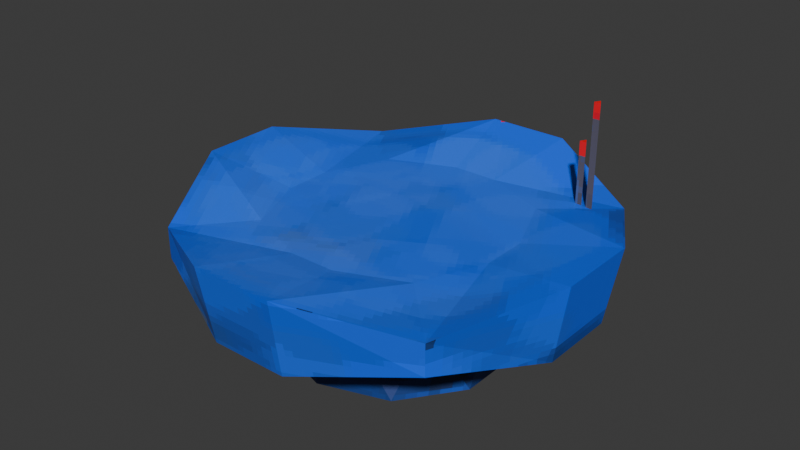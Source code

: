 # Source: drone_body.blend  (saved by Blender 5.1.30; exported with 4.5.12 LTS)
import bpy
from mathutils import Matrix  # noqa: F401  (used for matrix-valued properties, if any)

bpy.ops.wm.read_factory_settings(use_empty=True)
scene = bpy.context.scene
scene.name = 'Scene'

# ---- collections
col_collection = bpy.data.collections.new('Collection'); scene.collection.children.link(col_collection)

# ---- images (referenced by path relative to the original .blend; pixels are not part of the script)
import os
ASSET_DIR = os.environ.get("B2B_ASSET_DIR", "")  # directory of the original .blend (textures are referenced by path, not embedded)
HERE = os.path.dirname(os.path.abspath(__file__))  # packed textures are extracted next to this script under _unpacked/

def load_image(name, relpath, width, height, colorspace="sRGB"):
    """Load a texture the original file referenced (path relative to the .blend, or extracted next to this script)."""
    p = next((c for c in (os.path.join(HERE, relpath), os.path.join(ASSET_DIR, relpath)) if relpath and os.path.exists(c)), "")
    if p:
        img = bpy.data.images.load(p, check_existing=True)
        img.name = name
    else:  # same state as the original file: an image datablock whose file is absent (Cycles renders it pink)
        img = bpy.data.images.new(name, width, height)
        img.source = "FILE"
        img.filepath = "//" + (relpath or name)
    img.colorspace_settings.name = colorspace
    return img
img_dronetex = load_image('dronetex', '_unpacked/dronetex.7b5592df.png', 128, 128, 'sRGB')

# ---- materials (node trees are filled in below, after node groups)
mat_material_001 = bpy.data.materials.new('Material.001')

# ---- material node trees
mat_material_001.use_nodes = True; mat_material_001.node_tree.nodes.clear()
_N = mat_material_001.node_tree.nodes; _L = mat_material_001.node_tree.links
n0 = _N.new('ShaderNodeBsdfPrincipled'); n0.name = 'Principled BSDF'; n0.location = (-200, 100)
n1 = _N.new('ShaderNodeOutputMaterial'); n1.name = 'Material Output'; n1.location = (200, 100)
n2 = _N.new('ShaderNodeTexImage'); n2.name = 'Image Texture'; n2.location = (-490, 80)
n2.image = img_dronetex
n2.interpolation = 'Closest'
_L.new(n0.outputs[0], n1.inputs[0])
_L.new(n2.outputs[0], n0.inputs[0])
n1.is_active_output = True

# ---- world
world_world = bpy.data.worlds.new('World'); scene.world = world_world
world_world.use_nodes = True; world_world.node_tree.nodes.clear()
_N = world_world.node_tree.nodes; _L = world_world.node_tree.links
n0 = _N.new('ShaderNodeOutputWorld'); n0.name = 'World Output'; n0.location = (200, 100)
n1 = _N.new('ShaderNodeBackground'); n1.name = 'Background'; n1.location = (-200, 100)
n1.inputs[0].default_value = (0.05088, 0.05088, 0.05088, 1.0)
_L.new(n1.outputs[0], n0.inputs[0])
n0.is_active_output = True
world_world.color = (0.05088, 0.05088, 0.05088)
world_world.sun_shadow_jitter_overblur = 0.0

# ---- meshes
me_cube_001 = bpy.data.meshes.new('Cube.001')
me_cube_001.from_pydata([(-0.08011, -0.4, -0.1), (-0.4, -0.08011, -0.1), (-0.3063, -0.3063, -0.1), (-0.3, -0.06022, 0.05), (-0.06022, -0.3, 0.05), (-0.2298, -0.2298, 0.05), (-0.4, 0.08011, -0.1), (-0.08011, 0.4, -0.1), (-0.3063, 0.3063, -0.1), (-0.06022, 0.3, 0.05), (-0.3, 0.06022, 0.05), (-0.2298, 0.2298, 0.05), (0.4, -0.08011, -0.1), (0.08011, -0.4, -0.1), (0.3063, -0.3063, -0.1), (0.06022, -0.3, 0.05), (0.3, -0.06022, 0.05), (0.2298, -0.2298, 0.05), (0.08011, 0.4, -0.1), (0.4, 0.08011, -0.1), (0.3063, 0.3063, -0.1), (0.3, 0.06022, 0.05), (0.06022, 0.3, 0.05), (0.2298, 0.2298, 0.05), (-0.107, -0.535, 0.1), (-0.3828, -0.3828, 0.04), (-0.535, -0.107, 0.1), (-0.3828, 0.3828, 0.04), (-0.107, 0.535, 0.1), (-0.535, 0.107, 0.1), (0.3828, 0.3828, 0.04), (0.535, 0.107, 0.1), (0.107, 0.535, 0.1), (0.3828, -0.3828, 0.04), (0.107, -0.535, 0.1), (0.535, -0.107, 0.1), (-0.3828, -0.3828, -0.04), (-0.1, -0.5, -0.1), (-0.5, -0.1, -0.1), (-0.1, 0.5, -0.1), (-0.3828, 0.3828, -0.04), (-0.5, 0.1, -0.1), (0.5, 0.1, -0.1), (0.3828, 0.3828, -0.04), (0.1, 0.5, -0.1), (0.1, -0.5, -0.1), (0.3828, -0.3828, -0.04), (0.5, -0.1, -0.1), (0.08292, -0.2552, -0.1369), (-0.2171, -0.1577, -0.1369), (-0.2171, 0.1577, -0.1369), (0.08292, 0.2552, -0.1369), (0.2683, 0.0, -0.1369), (0.0, 0.0, 0.02892), (0.2853, -0.0927, -0.2711), (0.2853, 0.0927, -0.2711), (0.0, -0.3, -0.2711), (0.1763, -0.2427, -0.2711), (-0.2853, -0.0927, -0.2711), (-0.1763, -0.2427, -0.2711), (-0.1763, 0.2427, -0.2711), (-0.2853, 0.0927, -0.2711), (0.1763, 0.2427, -0.2711), (0.0, 0.3, -0.2711), (0.2065, -0.15, -0.1134), (-0.07886, -0.2427, -0.1134), (-0.2552, 0.0, -0.1134), (-0.07886, 0.2427, -0.1134), (0.2065, 0.15, -0.1134), (0.04874, -0.15, -0.01589), (0.1577, 0.0, -0.01589), (-0.1276, -0.0927, -0.01589), (-0.1276, 0.0927, -0.01589), (0.04874, 0.15, -0.01589), (0.3195, 0.3369, 0.01372), (0.3195, 0.3369, 0.3137), (0.3281, 0.3219, 0.01372), (0.3281, 0.3219, 0.3137), (0.3108, 0.3219, 0.01372), (0.3108, 0.3219, 0.3137), (0.2889, 0.3396, 0.02797), (0.2889, 0.3396, 0.208), (0.2976, 0.3246, 0.02797), (0.2976, 0.3246, 0.208), (0.2802, 0.3246, 0.02797), (0.2802, 0.3246, 0.208)], [], [(37, 24, 25, 36), (36, 25, 26, 38), (28, 39, 40, 27), (27, 40, 41, 29), (31, 42, 43, 30), (30, 43, 44, 32), (34, 45, 46, 33), (33, 46, 47, 35), (6, 8, 7, 18, 20, 19, 12, 14, 13, 0, 2, 1), (38, 26, 29, 41), (45, 34, 24, 37), (21, 23, 22, 9, 11, 10, 3, 5, 4, 15, 17, 16), (39, 28, 32, 44), (42, 31, 35, 47), (4, 5, 25, 24), (5, 3, 26, 25), (11, 9, 28, 27), (10, 11, 27, 29), (23, 21, 31, 30), (22, 23, 30, 32), (17, 15, 34, 33), (16, 17, 33, 35), (3, 10, 29, 26), (15, 4, 24, 34), (21, 16, 35, 31), (9, 22, 32, 28), (2, 0, 37, 36), (1, 2, 36, 38), (7, 8, 40, 39), (8, 6, 41, 40), (19, 20, 43, 42), (20, 18, 44, 43), (13, 14, 46, 45), (14, 12, 47, 46), (6, 1, 38, 41), (18, 7, 39, 44), (12, 19, 42, 47), (0, 13, 45, 37), (48, 64, 69), (49, 65, 71), (50, 66, 72), (51, 67, 73), (52, 68, 70), (70, 73, 53), (70, 68, 73), (68, 51, 73), (73, 72, 53), (73, 67, 72), (67, 50, 72), (72, 71, 53), (72, 66, 71), (66, 49, 71), (71, 69, 53), (71, 65, 69), (65, 48, 69), (69, 70, 53), (69, 64, 70), (64, 52, 70), (55, 68, 52), (55, 62, 68), (62, 51, 68), (63, 67, 51), (63, 60, 67), (60, 50, 67), (61, 66, 50), (61, 58, 66), (58, 49, 66), (59, 65, 49), (59, 56, 65), (56, 48, 65), (57, 64, 48), (57, 54, 64), (54, 52, 64), (62, 63, 51), (60, 61, 50), (58, 59, 49), (56, 57, 48), (54, 55, 52), (74, 75, 77, 76), (76, 77, 79, 78), (77, 75, 79), (78, 79, 75, 74), (74, 76, 78), (80, 81, 83, 82), (82, 83, 85, 84), (83, 81, 85), (84, 85, 81, 80), (80, 82, 84)])
_uv = me_cube_001.uv_layers.new(name='UVMap')
_uv.uv.foreach_set('vector', [0.5099, 0.4737, 0.6073, 0.4771, 0.5802, 0.6125, 0.541, 0.6125, 0.8354, 0.5185, 0.8744, 0.5169, 0.8963, 0.609, 0.8005, 0.623, 0.6073, 0.477, 0.7046, 0.4736, 0.6729, 0.6125, 0.6337, 0.6125, 0.8744, 0.8597, 0.8354, 0.8613, 0.8005, 0.7126, 0.8963, 0.7048, 0.7046, 0.7048, 0.8005, 0.7125, 0.7655, 0.8613, 0.7265, 0.8597, 0.6337, 0.2372, 0.6729, 0.2372, 0.7046, 0.3756, 0.6073, 0.3721, 0.6073, 0.3722, 0.5099, 0.3757, 0.541, 0.2372, 0.5802, 0.2372, 0.7265, 0.5169, 0.7655, 0.5184, 0.8005, 0.623, 0.7046, 0.609, 0.2843, 0.5589, 0.3952, 0.6048, 0.4411, 0.7157, 0.4411, 0.7942, 0.3952, 0.9051, 0.2843, 0.951, 0.2058, 0.951, 0.09494, 0.9051, 0.04901, 0.7942, 0.04901, 0.7157, 0.09494, 0.6048, 0.2058, 0.5589, 0.8005, 0.623, 0.8963, 0.609, 0.8963, 0.7048, 0.8005, 0.7126, 0.5099, 0.3757, 0.6073, 0.3722, 0.6073, 0.4771, 0.5099, 0.4737, 0.3001, 0.3979, 0.2107, 0.4079, 0.1404, 0.3518, 0.1119, 0.3001, 0.1019, 0.2107, 0.1581, 0.1404, 0.2098, 0.1119, 0.2992, 0.1019, 0.3694, 0.1581, 0.3979, 0.2098, 0.4079, 0.2992, 0.3518, 0.3694, 0.7046, 0.4736, 0.6073, 0.477, 0.6073, 0.3721, 0.7046, 0.3756, 0.8005, 0.7125, 0.7046, 0.7048, 0.7046, 0.609, 0.8005, 0.623, 0.3694, 0.1581, 0.2992, 0.1019, 0.3286, 6.049e-09, 0.4592, 0.08236, 0.2992, 0.1019, 0.2098, 0.1119, 0.1742, 6.513e-09, 0.3286, 6.049e-09, 0.1019, 0.2107, 0.1119, 0.3001, 1.753e-08, 0.3357, 1.53e-08, 0.1813, 0.1581, 0.1404, 0.1019, 0.2107, 1.53e-08, 0.1813, 0.08236, 0.05066, 0.2107, 0.4079, 0.3001, 0.3979, 0.3357, 0.5099, 0.1813, 0.5099, 0.1404, 0.3518, 0.2107, 0.4079, 0.1813, 0.5099, 0.05066, 0.4275, 0.4079, 0.2992, 0.3979, 0.2098, 0.5099, 0.1742, 0.5099, 0.3286, 0.3518, 0.3694, 0.4079, 0.2992, 0.5099, 0.3286, 0.4275, 0.4592, 0.2098, 0.1119, 0.1581, 0.1404, 0.08236, 0.05066, 0.1742, 6.513e-09, 0.3979, 0.2098, 0.3694, 0.1581, 0.4592, 0.08236, 0.5099, 0.1742, 0.3001, 0.3979, 0.3518, 0.3694, 0.4275, 0.4592, 0.3357, 0.5099, 0.1119, 0.3001, 0.1404, 0.3518, 0.05066, 0.4275, 1.753e-08, 0.3357, 0.09494, 0.6048, 0.04901, 0.7157, 5.132e-09, 0.7059, 0.05742, 0.5673, 0.2058, 0.5589, 0.09494, 0.6048, 0.05742, 0.5673, 0.1961, 0.5099, 0.4411, 0.7157, 0.3952, 0.6048, 0.4327, 0.5673, 0.4901, 0.7059, 0.3952, 0.6048, 0.2843, 0.5589, 0.2941, 0.5099, 0.4327, 0.5673, 0.2843, 0.951, 0.3952, 0.9051, 0.4327, 0.9426, 0.2941, 1.0, 0.3952, 0.9051, 0.4411, 0.7942, 0.4901, 0.8039, 0.4327, 0.9426, 0.04901, 0.7942, 0.09494, 0.9051, 0.05742, 0.9426, -2.268e-09, 0.8039, 0.09494, 0.9051, 0.2058, 0.951, 0.1961, 1.0, 0.05742, 0.9426, 0.2843, 0.5589, 0.2058, 0.5589, 0.1961, 0.5099, 0.2941, 0.5099, 0.4411, 0.7942, 0.4411, 0.7157, 0.4901, 0.7059, 0.4901, 0.8039, 0.2058, 0.951, 0.2843, 0.951, 0.2941, 1.0, 0.1961, 1.0, 0.04901, 0.7157, 0.04901, 0.7942, -2.268e-09, 0.8039, 5.132e-09, 0.7059, 0.7166, 0.03632, 0.7411, 0.112, 0.6753, 0.07146, 0.5663, -2.784e-08, 0.6458, -2.776e-08, 0.5869, 0.05012, 0.8052, 0.06598, 0.7909, 0.1439, 0.7411, 0.07593, 0.8941, 0.2492, 0.8484, 0.3151, 0.8316, 0.2372, 0.6415, 0.7638, 0.6513, 0.6841, 0.7046, 0.7405, 0.6823, 0.1621, 0.5983, 0.1967, 0.6164, 0.1216, 0.6823, 0.1621, 0.6641, 0.2372, 0.5983, 0.1967, 0.6513, 0.6841, 0.6415, 0.6125, 0.7046, 0.6515, 0.5983, 0.1967, 0.5393, 0.1275, 0.6164, 0.1216, 0.5983, 0.1967, 0.5212, 0.2027, 0.5393, 0.1275, 0.7909, -1.405e-08, 0.8052, 0.06598, 0.7411, 0.07593, 0.5393, 0.1275, 0.5869, 0.05012, 0.6164, 0.1216, 0.5393, 0.1275, 0.5099, 0.05607, 0.5869, 0.05012, 0.5099, 0.05607, 0.5663, -2.784e-08, 0.5869, 0.05012, 0.5869, 0.05012, 0.6753, 0.07146, 0.6164, 0.1216, 0.5869, 0.05012, 0.6458, -2.776e-08, 0.6753, 0.07146, 0.7831, 0.4147, 0.7706, 0.3356, 0.8316, 0.3519, 0.6753, 0.07146, 0.6823, 0.1621, 0.6164, 0.1216, 0.6753, 0.07146, 0.7411, 0.112, 0.6823, 0.1621, 0.7411, 0.112, 0.7285, 0.1905, 0.6823, 0.1621, 0.5729, 0.727, 0.6513, 0.6841, 0.6415, 0.7638, 0.5729, 0.727, 0.5729, 0.6381, 0.6513, 0.6841, 0.5729, 0.6381, 0.6415, 0.6125, 0.6513, 0.6841, 0.9358, 0.3151, 0.8484, 0.3151, 0.8941, 0.2492, 0.9358, 0.3151, 0.8964, 0.3922, 0.8484, 0.3151, 0.8714, 0.02105, 0.8052, 0.06598, 0.7909, -1.405e-08, 0.8714, 0.11, 0.7909, 0.1439, 0.8052, 0.06598, 0.8714, 0.11, 0.8665, 0.1929, 0.7909, 0.1439, 0.8665, 0.1929, 0.7968, 0.207, 0.7909, 0.1439, 0.7063, 0.4633, 0.7831, 0.4147, 0.7734, 0.4827, 0.7063, 0.4633, 0.7046, 0.3768, 0.7831, 0.4147, 0.7046, 0.3768, 0.7706, 0.3356, 0.7831, 0.4147, 0.7046, 0.2904, 0.7831, 0.275, 0.7706, 0.3356, 0.7046, 0.2904, 0.7063, 0.2372, 0.7831, 0.275, 0.5778, 0.8099, 0.6415, 0.7638, 0.6592, 0.8182, 0.973, 0.2372, 0.9358, 0.3151, 0.8941, 0.2492, 0.8714, 0.02105, 0.8714, 0.11, 0.8052, 0.06598, 0.709, 0.5169, 0.7063, 0.4633, 0.7734, 0.4827, 0.7046, 0.3768, 0.7046, 0.2904, 0.7706, 0.3356, 0.5778, 0.8099, 0.5729, 0.727, 0.6415, 0.7638, 0.9495, 0.5562, 0.9495, 0.4097, 0.9579, 0.4098, 0.9579, 0.5563, 0.9382, 0.5567, 0.9382, 0.4097, 0.9467, 0.4097, 0.9467, 0.5567, 0.9913, 0.3532, 0.9839, 0.3575, 0.9839, 0.349, 0.9625, 0.6598, 0.9625, 0.5134, 0.971, 0.5133, 0.971, 0.6597, 0.9913, 0.3659, 0.9839, 0.3617, 0.9913, 0.3575, 0.9795, 0.6011, 0.9795, 0.5133, 0.9879, 0.5134, 0.9879, 0.6012, 0.971, 0.6015, 0.971, 0.5133, 0.9795, 0.5133, 0.9795, 0.6015, 0.9692, 0.349, 0.9766, 0.3532, 0.9692, 0.3575, 0.9879, 0.6012, 0.9879, 0.5134, 0.9964, 0.5133, 0.9964, 0.6011, 0.9839, 0.3532, 0.9766, 0.3575, 0.9766, 0.349])
me_cube_001.materials.append(mat_material_001)
me_cube_001.update()

# ---- objects
ob_cube = bpy.data.objects.new('Cube', me_cube_001)

# ---- transforms, parenting, visibility, modifiers, constraints
ob_cube.location = (0.0, 0.0, 0.0)

# ---- collection membership
col_collection.objects.link(ob_cube)

# ---- scene / render settings (as saved in the file)
scene.frame_start = 1; scene.frame_end = 250; scene.frame_set(1)
scene.render.engine = 'BLENDER_EEVEE_NEXT'
scene.render.bake_bias = 0.0
scene.render.bake_samples = 0
scene.cycles.sampling_pattern = 'TABULATED_SOBOL'
scene.eevee.use_volume_custom_range = False
bpy.context.view_layer.update()

# ---- added for rendering (the .blend has no active camera and no usable light): camera, sun
cam_auto = bpy.data.cameras.new('AutoCamera')
cam_auto.lens = 50.0
cam_auto.sensor_width = 36.0
cam_auto.clip_end = 1000.0
ob_auto_camera = bpy.data.objects.new('AutoCamera', cam_auto)
scene.collection.objects.link(ob_auto_camera)
ob_auto_camera.location = (1.50097, -1.80117, 1.2221)
ob_auto_camera.rotation_euler = (1.09748, -7.21219e-08, 0.694738)
scene.camera = ob_auto_camera
light_auto_sun = bpy.data.lights.new('AutoSun', 'SUN')
light_auto_sun.energy = 3.0
light_auto_sun.angle = 0.0523599
ob_auto_sun = bpy.data.objects.new('AutoSun', light_auto_sun)
scene.collection.objects.link(ob_auto_sun)
ob_auto_sun.rotation_euler = (0.872665, 0.174533, 0.523599)
bpy.context.view_layer.update()
